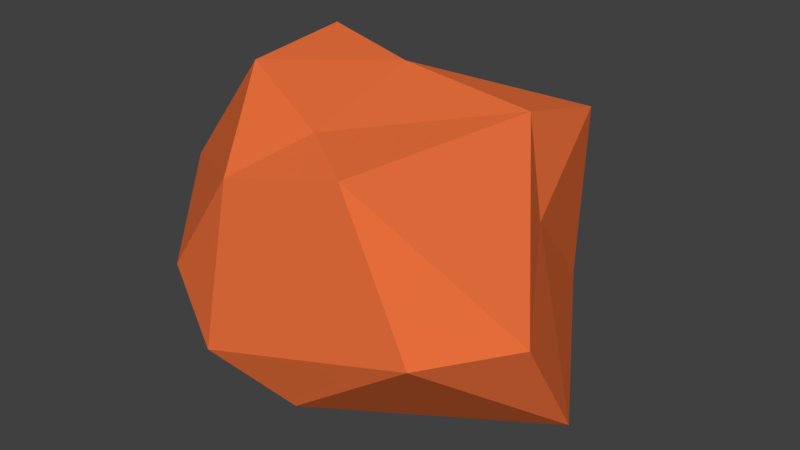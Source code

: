 # Source: anotherrock.blend  (saved by Blender 2.78.0; exported with 4.5.12 LTS)
import bpy
from mathutils import Matrix  # noqa: F401  (used for matrix-valued properties, if any)

bpy.ops.wm.read_factory_settings(use_empty=True)
scene = bpy.context.scene
scene.name = 'Scene'

# ---- collections
col_collection_1 = bpy.data.collections.new('Collection 1'); scene.collection.children.link(col_collection_1)

# ---- materials (node trees are filled in below, after node groups)
mat_material_001 = bpy.data.materials.new('Material.001')
mat_material_001.alpha_threshold = 0.0
mat_material_001.use_transparent_shadow = False
mat_material_001.diffuse_color = (0.8, 0.1572, 0.0446, 1.0)
mat_material_001.roughness = 0.5

# ---- material node trees

# ---- world
world_world = bpy.data.worlds.new('World'); scene.world = world_world
world_world.color = (0.05088, 0.05088, 0.05088)
world_world.use_sun_shadow = False
world_world.sun_shadow_jitter_overblur = 0.0
world_world.cycles.sampling_method = 'MANUAL'

# ---- meshes
me_icosphere_001 = bpy.data.meshes.new('Icosphere.001')
me_icosphere_001.from_pydata([(-0.1696, 1.111, -0.2189), (-0.9418, -0.2939, 0.3706), (-0.793, 1.217, 0.4358), (0.7477, 1.09, 0.6577), (0.7593, 0.4612, 0.8192), (0.08847, 0.2723, 0.9943), (-0.08847, -0.2723, -0.7586), (0.2629, -0.809, -0.5257), (1.318, 0.1214, -0.6767), (0.4253, 0.309, -0.8507), (-0.7775, -0.1715, -0.6927), (-0.1861, 0.5943, -0.8507), (-0.6882, 0.5, -0.5257), (1.322, -0.309, 0.0), (0.9511, 0.309, 0.311), (-0.1681, -0.992, -0.272), (0.9951, -0.809, 0.0), (-0.5878, -0.809, 0.0), (-0.9511, 0.309, 0.0), (0.7714, 1.0, -0.3364), (0.5246, -0.725, 0.7805), (-0.1565, -0.809, 0.6246), (0.1625, -0.5, 0.8507), (-0.4253, -0.309, 1.038), (-0.4253, 0.309, 1.094)], [], [(6, 10, 11), (6, 11, 9), (0, 12, 2), (8, 13, 16), (10, 1, 18), (1, 21, 23), (2, 1, 24), (3, 2, 5), (4, 3, 5), (5, 2, 24), (24, 23, 5), (24, 1, 23), (23, 22, 5), (23, 21, 22), (21, 20, 22), (22, 4, 5), (22, 20, 4), (14, 3, 4), (14, 19, 3), (0, 2, 3), (18, 1, 2), (17, 21, 1), (17, 15, 21), (15, 20, 21), (16, 13, 20), (13, 4, 20), (19, 0, 3), (2, 12, 18), (12, 10, 18), (1, 10, 17), (10, 15, 17), (15, 16, 20), (15, 7, 16), (7, 8, 16), (13, 14, 4), (13, 8, 14), (8, 19, 14), (9, 11, 19), (11, 0, 19), (11, 12, 0), (11, 10, 12), (6, 15, 10), (8, 9, 19), (8, 6, 9), (6, 7, 15), (6, 8, 7)])
me_icosphere_001.materials.append(mat_material_001)
me_icosphere_001.use_remesh_preserve_volume = False
me_icosphere_001.use_remesh_preserve_attributes = False
me_icosphere_001.use_mirror_vertex_groups = False
me_icosphere_001.update()

# ---- objects
ob_icosphere = bpy.data.objects.new('Icosphere', me_icosphere_001)

# ---- transforms, parenting, visibility, modifiers, constraints
ob_icosphere.location = (-0.6102, 0.8964, 3.403)
ob_icosphere.scale = (5.0, 5.0, 5.0)
ob_icosphere.lineart.crease_threshold = 0.0

# ---- collection membership
col_collection_1.objects.link(ob_icosphere)

# ---- scene / render settings (as saved in the file)
scene.frame_start = 1; scene.frame_end = 250; scene.frame_set(1)
scene.render.engine = 'BLENDER_EEVEE_NEXT'
scene.render.resolution_percentage = 50
scene.render.dither_intensity = 0.0
scene.cycles.use_denoising = False
scene.cycles.samples = 128
scene.cycles.sampling_pattern = 'TABULATED_SOBOL'
scene.cycles.light_sampling_threshold = 0.0
scene.cycles.use_adaptive_sampling = False
scene.cycles.use_light_tree = False
scene.cycles.blur_glossy = 0.0
scene.cycles.sample_clamp_indirect = 0.0
scene.view_settings.view_transform = 'Standard'
bpy.context.view_layer.update()

# ---- added for rendering (the .blend has no active camera and no usable light): camera, sun
cam_auto = bpy.data.cameras.new('AutoCamera')
cam_auto.lens = 50.0
cam_auto.sensor_width = 36.0
cam_auto.clip_end = 1000.0
ob_auto_camera = bpy.data.objects.new('AutoCamera', cam_auto)
scene.collection.objects.link(ob_auto_camera)
ob_auto_camera.location = (17.522, -19.185, 17.7736)
ob_auto_camera.rotation_euler = (1.09748, -7.21219e-08, 0.694738)
scene.camera = ob_auto_camera
light_auto_sun = bpy.data.lights.new('AutoSun', 'SUN')
light_auto_sun.energy = 3.0
light_auto_sun.angle = 0.0523599
ob_auto_sun = bpy.data.objects.new('AutoSun', light_auto_sun)
scene.collection.objects.link(ob_auto_sun)
ob_auto_sun.rotation_euler = (0.872665, 0.174533, 0.523599)
bpy.context.view_layer.update()
